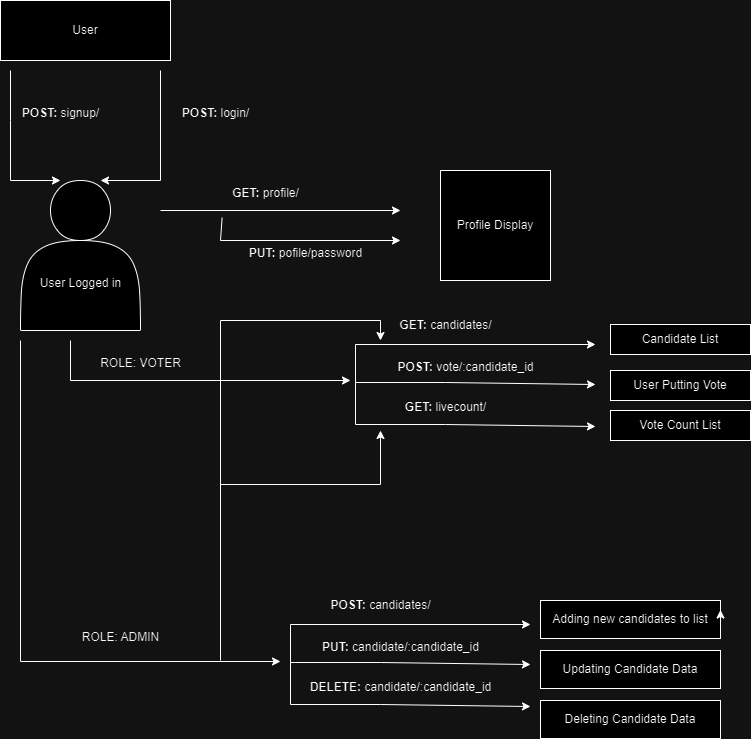

The diagram above was exported from draw.io. Its source (the exported page's mxGraphModel, read from the mxfile embedded in the PNG):
<mxGraphModel dx="1290" dy="564" grid="1" gridSize="10" guides="1" tooltips="1" connect="1" arrows="1" fold="1" page="1" pageScale="1" pageWidth="850" pageHeight="1100" math="0" shadow="0">
  <root>
    <mxCell id="0" />
    <mxCell id="1" parent="0" />
    <mxCell id="5FE2OyEfL4mJxGJUm0FH-2" value="User" style="rounded=0;whiteSpace=wrap;html=1;" parent="1" vertex="1">
      <mxGeometry x="70" y="100" width="170" height="60" as="geometry" />
    </mxCell>
    <mxCell id="5FE2OyEfL4mJxGJUm0FH-3" value="" style="endArrow=classic;html=1;rounded=0;entryX=0.333;entryY=0;entryDx=0;entryDy=0;entryPerimeter=0;" parent="1" target="5FE2OyEfL4mJxGJUm0FH-7" edge="1">
      <mxGeometry width="50" height="50" relative="1" as="geometry">
        <mxPoint x="80" y="170" as="sourcePoint" />
        <mxPoint x="80" y="280" as="targetPoint" />
        <Array as="points">
          <mxPoint x="80" y="220" />
          <mxPoint x="80" y="280" />
        </Array>
      </mxGeometry>
    </mxCell>
    <mxCell id="5FE2OyEfL4mJxGJUm0FH-4" value="" style="endArrow=classic;html=1;rounded=0;entryX=0.667;entryY=0;entryDx=0;entryDy=0;entryPerimeter=0;" parent="1" target="5FE2OyEfL4mJxGJUm0FH-7" edge="1">
      <mxGeometry width="50" height="50" relative="1" as="geometry">
        <mxPoint x="230" y="170" as="sourcePoint" />
        <mxPoint x="230" y="260" as="targetPoint" />
        <Array as="points">
          <mxPoint x="230" y="280" />
        </Array>
      </mxGeometry>
    </mxCell>
    <mxCell id="5FE2OyEfL4mJxGJUm0FH-5" value="&lt;b&gt;POST:&lt;/b&gt; signup/" style="text;html=1;align=center;verticalAlign=middle;resizable=0;points=[];autosize=1;strokeColor=none;fillColor=none;" parent="1" vertex="1">
      <mxGeometry x="80" y="198" width="100" height="30" as="geometry" />
    </mxCell>
    <mxCell id="5FE2OyEfL4mJxGJUm0FH-6" value="&lt;b&gt;POST:&lt;/b&gt; login/" style="text;html=1;align=center;verticalAlign=middle;resizable=0;points=[];autosize=1;strokeColor=none;fillColor=none;" parent="1" vertex="1">
      <mxGeometry x="240" y="198" width="90" height="30" as="geometry" />
    </mxCell>
    <mxCell id="5FE2OyEfL4mJxGJUm0FH-7" value="" style="shape=actor;whiteSpace=wrap;html=1;" parent="1" vertex="1">
      <mxGeometry x="90" y="280" width="120" height="150" as="geometry" />
    </mxCell>
    <mxCell id="5FE2OyEfL4mJxGJUm0FH-9" value="User Logged in&lt;div&gt;&lt;br&gt;&lt;/div&gt;" style="text;html=1;align=center;verticalAlign=middle;resizable=0;points=[];autosize=1;strokeColor=none;fillColor=none;" parent="1" vertex="1">
      <mxGeometry x="100" y="370" width="100" height="40" as="geometry" />
    </mxCell>
    <mxCell id="5FE2OyEfL4mJxGJUm0FH-10" value="" style="endArrow=classic;html=1;rounded=0;" parent="1" edge="1">
      <mxGeometry width="50" height="50" relative="1" as="geometry">
        <mxPoint x="230" y="310" as="sourcePoint" />
        <mxPoint x="470" y="310" as="targetPoint" />
      </mxGeometry>
    </mxCell>
    <mxCell id="5FE2OyEfL4mJxGJUm0FH-11" value="&lt;b&gt;GET:&lt;/b&gt; profile/&lt;div&gt;&lt;br&gt;&lt;/div&gt;" style="text;html=1;align=center;verticalAlign=middle;resizable=0;points=[];autosize=1;strokeColor=none;fillColor=none;" parent="1" vertex="1">
      <mxGeometry x="290" y="280" width="90" height="40" as="geometry" />
    </mxCell>
    <mxCell id="5FE2OyEfL4mJxGJUm0FH-12" value="" style="endArrow=classic;html=1;rounded=0;" parent="1" edge="1">
      <mxGeometry width="50" height="50" relative="1" as="geometry">
        <mxPoint x="140" y="440" as="sourcePoint" />
        <mxPoint x="420" y="480" as="targetPoint" />
        <Array as="points">
          <mxPoint x="140" y="480" />
        </Array>
      </mxGeometry>
    </mxCell>
    <mxCell id="5FE2OyEfL4mJxGJUm0FH-13" value="&lt;b&gt;GET:&lt;/b&gt;&amp;nbsp;candidates/&lt;div&gt;&lt;br&gt;&lt;/div&gt;" style="text;html=1;align=center;verticalAlign=middle;resizable=0;points=[];autosize=1;strokeColor=none;fillColor=none;" parent="1" vertex="1">
      <mxGeometry x="455" y="412" width="120" height="40" as="geometry" />
    </mxCell>
    <mxCell id="5FE2OyEfL4mJxGJUm0FH-14" value="" style="endArrow=classic;html=1;rounded=0;" parent="1" edge="1">
      <mxGeometry width="50" height="50" relative="1" as="geometry">
        <mxPoint x="425" y="444" as="sourcePoint" />
        <mxPoint x="665" y="444" as="targetPoint" />
      </mxGeometry>
    </mxCell>
    <mxCell id="5FE2OyEfL4mJxGJUm0FH-15" value="&lt;b&gt;POST:&lt;/b&gt;&amp;nbsp;vote/:candidate_id&lt;div&gt;&lt;br&gt;&lt;/div&gt;" style="text;html=1;align=center;verticalAlign=middle;resizable=0;points=[];autosize=1;strokeColor=none;fillColor=none;" parent="1" vertex="1">
      <mxGeometry x="455" y="454" width="160" height="40" as="geometry" />
    </mxCell>
    <mxCell id="5FE2OyEfL4mJxGJUm0FH-20" value="" style="endArrow=classic;html=1;rounded=0;exitX=0.018;exitY=0.93;exitDx=0;exitDy=0;exitPerimeter=0;" parent="1" source="5FE2OyEfL4mJxGJUm0FH-11" edge="1">
      <mxGeometry width="50" height="50" relative="1" as="geometry">
        <mxPoint x="400" y="340" as="sourcePoint" />
        <mxPoint x="470" y="340" as="targetPoint" />
        <Array as="points">
          <mxPoint x="290" y="340" />
          <mxPoint x="450" y="340" />
          <mxPoint x="440" y="340" />
        </Array>
      </mxGeometry>
    </mxCell>
    <mxCell id="5FE2OyEfL4mJxGJUm0FH-21" value="&lt;b&gt;PUT:&lt;/b&gt;&amp;nbsp;pofile/password&lt;div&gt;&lt;br&gt;&lt;/div&gt;" style="text;html=1;align=center;verticalAlign=middle;resizable=0;points=[];autosize=1;strokeColor=none;fillColor=none;" parent="1" vertex="1">
      <mxGeometry x="305" y="340" width="140" height="40" as="geometry" />
    </mxCell>
    <mxCell id="5FE2OyEfL4mJxGJUm0FH-23" value="Profile Display" style="whiteSpace=wrap;html=1;aspect=fixed;" parent="1" vertex="1">
      <mxGeometry x="510" y="270" width="110" height="110" as="geometry" />
    </mxCell>
    <mxCell id="5FE2OyEfL4mJxGJUm0FH-24" value="ROLE: VOTER" style="text;html=1;align=center;verticalAlign=middle;resizable=0;points=[];autosize=1;strokeColor=none;fillColor=none;" parent="1" vertex="1">
      <mxGeometry x="160" y="448" width="100" height="30" as="geometry" />
    </mxCell>
    <mxCell id="5FE2OyEfL4mJxGJUm0FH-25" value="" style="endArrow=none;html=1;rounded=0;" parent="1" edge="1">
      <mxGeometry width="50" height="50" relative="1" as="geometry">
        <mxPoint x="425" y="524" as="sourcePoint" />
        <mxPoint x="425" y="444" as="targetPoint" />
      </mxGeometry>
    </mxCell>
    <mxCell id="5FE2OyEfL4mJxGJUm0FH-27" value="" style="endArrow=classic;html=1;rounded=0;" parent="1" edge="1">
      <mxGeometry width="50" height="50" relative="1" as="geometry">
        <mxPoint x="425" y="482" as="sourcePoint" />
        <mxPoint x="665" y="484" as="targetPoint" />
        <Array as="points">
          <mxPoint x="515" y="482" />
        </Array>
      </mxGeometry>
    </mxCell>
    <mxCell id="5FE2OyEfL4mJxGJUm0FH-28" value="" style="endArrow=classic;html=1;rounded=0;" parent="1" edge="1">
      <mxGeometry width="50" height="50" relative="1" as="geometry">
        <mxPoint x="425" y="524" as="sourcePoint" />
        <mxPoint x="665" y="526" as="targetPoint" />
        <Array as="points">
          <mxPoint x="515" y="524" />
        </Array>
      </mxGeometry>
    </mxCell>
    <mxCell id="5FE2OyEfL4mJxGJUm0FH-29" value="&lt;b&gt;GET:&lt;/b&gt;&amp;nbsp;livecount/&lt;div&gt;&lt;br&gt;&lt;/div&gt;" style="text;html=1;align=center;verticalAlign=middle;resizable=0;points=[];autosize=1;strokeColor=none;fillColor=none;" parent="1" vertex="1">
      <mxGeometry x="465" y="494" width="100" height="40" as="geometry" />
    </mxCell>
    <mxCell id="5FE2OyEfL4mJxGJUm0FH-30" value="" style="endArrow=classic;html=1;rounded=0;" parent="1" edge="1">
      <mxGeometry width="50" height="50" relative="1" as="geometry">
        <mxPoint x="90" y="440" as="sourcePoint" />
        <mxPoint x="350" y="761" as="targetPoint" />
        <Array as="points">
          <mxPoint x="90" y="761" />
        </Array>
      </mxGeometry>
    </mxCell>
    <mxCell id="5FE2OyEfL4mJxGJUm0FH-31" value="ROLE: ADMIN" style="text;html=1;align=center;verticalAlign=middle;resizable=0;points=[];autosize=1;strokeColor=none;fillColor=none;" parent="1" vertex="1">
      <mxGeometry x="140" y="722" width="100" height="30" as="geometry" />
    </mxCell>
    <mxCell id="5FE2OyEfL4mJxGJUm0FH-39" value="&lt;b&gt;POST:&lt;/b&gt; candidates/&lt;div&gt;&lt;br&gt;&lt;/div&gt;" style="text;html=1;align=center;verticalAlign=middle;resizable=0;points=[];autosize=1;strokeColor=none;fillColor=none;" parent="1" vertex="1">
      <mxGeometry x="390" y="692" width="120" height="40" as="geometry" />
    </mxCell>
    <mxCell id="5FE2OyEfL4mJxGJUm0FH-40" value="" style="endArrow=classic;html=1;rounded=0;" parent="1" edge="1">
      <mxGeometry width="50" height="50" relative="1" as="geometry">
        <mxPoint x="360" y="724" as="sourcePoint" />
        <mxPoint x="600" y="724" as="targetPoint" />
      </mxGeometry>
    </mxCell>
    <mxCell id="5FE2OyEfL4mJxGJUm0FH-41" value="&lt;b&gt;PUT:&lt;/b&gt;&amp;nbsp;candidate/:candidate_id&lt;div&gt;&lt;br&gt;&lt;/div&gt;" style="text;html=1;align=center;verticalAlign=middle;resizable=0;points=[];autosize=1;strokeColor=none;fillColor=none;" parent="1" vertex="1">
      <mxGeometry x="380" y="734" width="180" height="40" as="geometry" />
    </mxCell>
    <mxCell id="5FE2OyEfL4mJxGJUm0FH-42" value="" style="endArrow=none;html=1;rounded=0;" parent="1" edge="1">
      <mxGeometry width="50" height="50" relative="1" as="geometry">
        <mxPoint x="360" y="804" as="sourcePoint" />
        <mxPoint x="360" y="724" as="targetPoint" />
      </mxGeometry>
    </mxCell>
    <mxCell id="5FE2OyEfL4mJxGJUm0FH-43" value="" style="endArrow=classic;html=1;rounded=0;" parent="1" edge="1">
      <mxGeometry width="50" height="50" relative="1" as="geometry">
        <mxPoint x="360" y="762" as="sourcePoint" />
        <mxPoint x="600" y="764" as="targetPoint" />
        <Array as="points">
          <mxPoint x="450" y="762" />
        </Array>
      </mxGeometry>
    </mxCell>
    <mxCell id="5FE2OyEfL4mJxGJUm0FH-44" value="" style="endArrow=classic;html=1;rounded=0;" parent="1" edge="1">
      <mxGeometry width="50" height="50" relative="1" as="geometry">
        <mxPoint x="360" y="804" as="sourcePoint" />
        <mxPoint x="600" y="806" as="targetPoint" />
        <Array as="points">
          <mxPoint x="450" y="804" />
        </Array>
      </mxGeometry>
    </mxCell>
    <mxCell id="5FE2OyEfL4mJxGJUm0FH-45" value="&lt;div&gt;&lt;b&gt;DELETE:&lt;/b&gt;&amp;nbsp;candidate/:candidate_id&lt;div&gt;&lt;br&gt;&lt;/div&gt;&lt;/div&gt;" style="text;html=1;align=center;verticalAlign=middle;resizable=0;points=[];autosize=1;strokeColor=none;fillColor=none;" parent="1" vertex="1">
      <mxGeometry x="370" y="774" width="200" height="40" as="geometry" />
    </mxCell>
    <mxCell id="5FE2OyEfL4mJxGJUm0FH-46" value="" style="endArrow=classic;html=1;rounded=0;" parent="1" edge="1">
      <mxGeometry width="50" height="50" relative="1" as="geometry">
        <mxPoint x="290" y="760" as="sourcePoint" />
        <mxPoint x="450" y="440" as="targetPoint" />
        <Array as="points">
          <mxPoint x="290" y="420" />
          <mxPoint x="450" y="420" />
        </Array>
      </mxGeometry>
    </mxCell>
    <mxCell id="5FE2OyEfL4mJxGJUm0FH-47" value="" style="endArrow=classic;html=1;rounded=0;" parent="1" edge="1">
      <mxGeometry width="50" height="50" relative="1" as="geometry">
        <mxPoint x="290" y="584" as="sourcePoint" />
        <mxPoint x="450" y="530" as="targetPoint" />
        <Array as="points">
          <mxPoint x="450" y="584" />
        </Array>
      </mxGeometry>
    </mxCell>
    <mxCell id="ykz4mADDfSeEPtgotD2K-1" value="Candidate List" style="rounded=0;whiteSpace=wrap;html=1;" vertex="1" parent="1">
      <mxGeometry x="680" y="424" width="140" height="30" as="geometry" />
    </mxCell>
    <mxCell id="ykz4mADDfSeEPtgotD2K-2" value="User Putting Vote" style="rounded=0;whiteSpace=wrap;html=1;" vertex="1" parent="1">
      <mxGeometry x="680" y="470" width="140" height="30" as="geometry" />
    </mxCell>
    <mxCell id="ykz4mADDfSeEPtgotD2K-3" value="Vote Count List" style="rounded=0;whiteSpace=wrap;html=1;" vertex="1" parent="1">
      <mxGeometry x="680" y="510" width="140" height="30" as="geometry" />
    </mxCell>
    <mxCell id="ykz4mADDfSeEPtgotD2K-4" value="Adding new candidates to list" style="rounded=0;whiteSpace=wrap;html=1;" vertex="1" parent="1">
      <mxGeometry x="610" y="700" width="180" height="38" as="geometry" />
    </mxCell>
    <mxCell id="ykz4mADDfSeEPtgotD2K-5" style="edgeStyle=orthogonalEdgeStyle;rounded=0;orthogonalLoop=1;jettySize=auto;html=1;exitX=1;exitY=0.5;exitDx=0;exitDy=0;entryX=1;entryY=0.25;entryDx=0;entryDy=0;" edge="1" parent="1" source="ykz4mADDfSeEPtgotD2K-4" target="ykz4mADDfSeEPtgotD2K-4">
      <mxGeometry relative="1" as="geometry" />
    </mxCell>
    <mxCell id="ykz4mADDfSeEPtgotD2K-6" value="Updating Candidate Data" style="rounded=0;whiteSpace=wrap;html=1;" vertex="1" parent="1">
      <mxGeometry x="610" y="750" width="180" height="38" as="geometry" />
    </mxCell>
    <mxCell id="ykz4mADDfSeEPtgotD2K-7" value="Deleting Candidate Data" style="rounded=0;whiteSpace=wrap;html=1;" vertex="1" parent="1">
      <mxGeometry x="610" y="800" width="180" height="38" as="geometry" />
    </mxCell>
  </root>
</mxGraphModel>